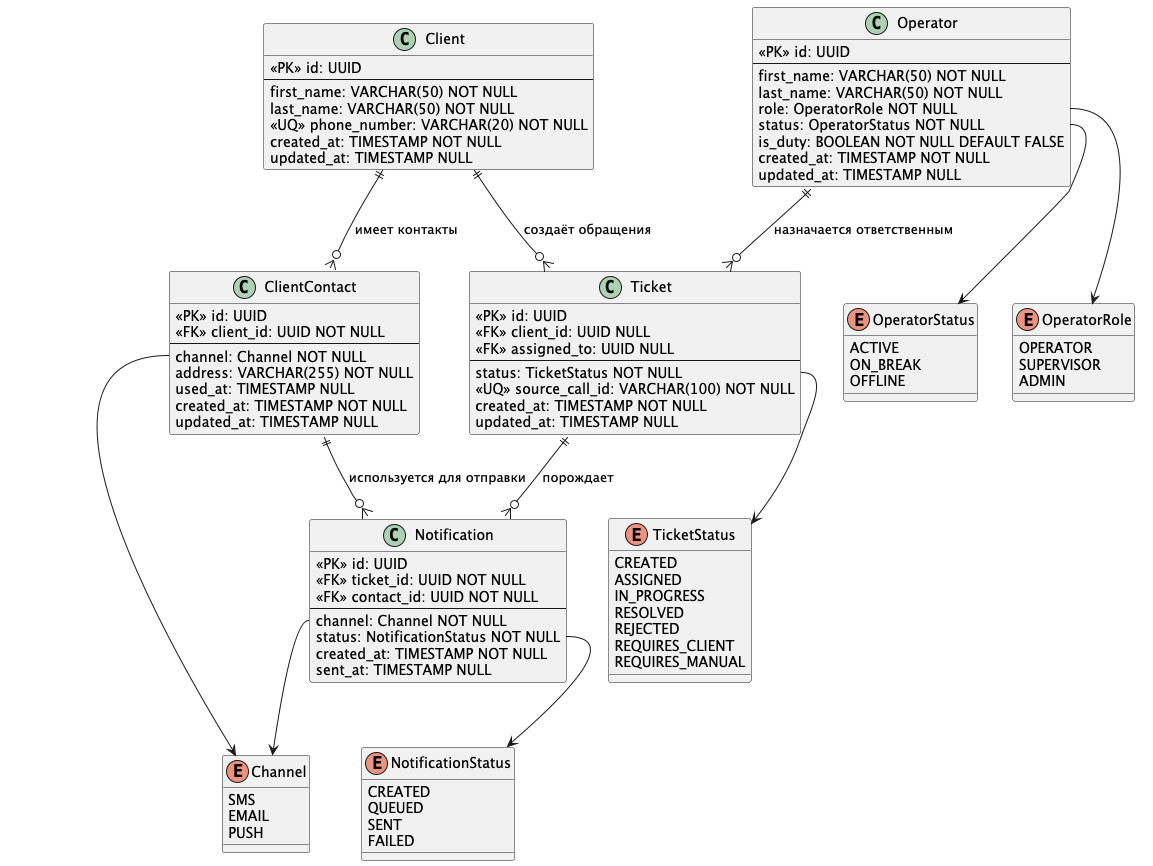

The diagram above was rendered by PlantUML. Its source (embedded in the PNG):
@startuml
' ENUM-типы
enum Channel {
  SMS
  EMAIL
  PUSH
}

enum TicketStatus {
  CREATED
  ASSIGNED
  IN_PROGRESS
  RESOLVED
  REJECTED
  REQUIRES_CLIENT
  REQUIRES_MANUAL
}

enum OperatorStatus {
  ACTIVE
  ON_BREAK
  OFFLINE
}

enum OperatorRole {
  OPERATOR
  SUPERVISOR
  ADMIN
}

enum NotificationStatus {
  CREATED
  QUEUED
  SENT
  FAILED
}

' Таблицы
class Client {
  {field} <<PK>> id: UUID
  --
  {field} first_name: VARCHAR(50) NOT NULL
  {field} last_name: VARCHAR(50) NOT NULL
  {field} <<UQ>> phone_number: VARCHAR(20) NOT NULL
  {field} created_at: TIMESTAMP NOT NULL
  {field} updated_at: TIMESTAMP NULL
}

class ClientContact {
  {field} <<PK>> id: UUID
  {field} <<FK>> client_id: UUID NOT NULL
  --
  {field} channel: Channel NOT NULL
  {field} address: VARCHAR(255) NOT NULL
  {field} used_at: TIMESTAMP NULL
  {field} created_at: TIMESTAMP NOT NULL
  {field} updated_at: TIMESTAMP NULL
}

class Ticket {
  {field} <<PK>> id: UUID
  {field} <<FK>> client_id: UUID NULL
  {field} <<FK>> assigned_to: UUID NULL
  --
  {field} status: TicketStatus NOT NULL
  {field} <<UQ>> source_call_id: VARCHAR(100) NOT NULL
  {field} created_at: TIMESTAMP NOT NULL
  {field} updated_at: TIMESTAMP NULL
}

class Operator {
  {field} <<PK>> id: UUID
  --
  {field} first_name: VARCHAR(50) NOT NULL
  {field} last_name: VARCHAR(50) NOT NULL
  {field} role: OperatorRole NOT NULL
  {field} status: OperatorStatus NOT NULL
  {field} is_duty: BOOLEAN NOT NULL DEFAULT FALSE
  {field} created_at: TIMESTAMP NOT NULL
  {field} updated_at: TIMESTAMP NULL
}

class Notification {
  {field} <<PK>> id: UUID
  {field} <<FK>> ticket_id: UUID NOT NULL
  {field} <<FK>> contact_id: UUID NOT NULL
  --
  {field} channel: Channel NOT NULL
  {field} status: NotificationStatus NOT NULL
  {field} created_at: TIMESTAMP NOT NULL
  {field} sent_at: TIMESTAMP NULL
}

' Связи
Client ||--o{ ClientContact : "имеет контакты"
Client ||--o{ Ticket : "создаёт обращения"
Operator ||--o{ Ticket : "назначается ответственным"
Ticket ||--o{ Notification : "порождает"
ClientContact ||--o{ Notification : "используется для отправки"

' Связи с enum
ClientContact::channel --> Channel
Ticket::status --> TicketStatus
Operator::status --> OperatorStatus
Operator::role --> OperatorRole
Notification::channel --> Channel
Notification::status --> NotificationStatus

@enduml